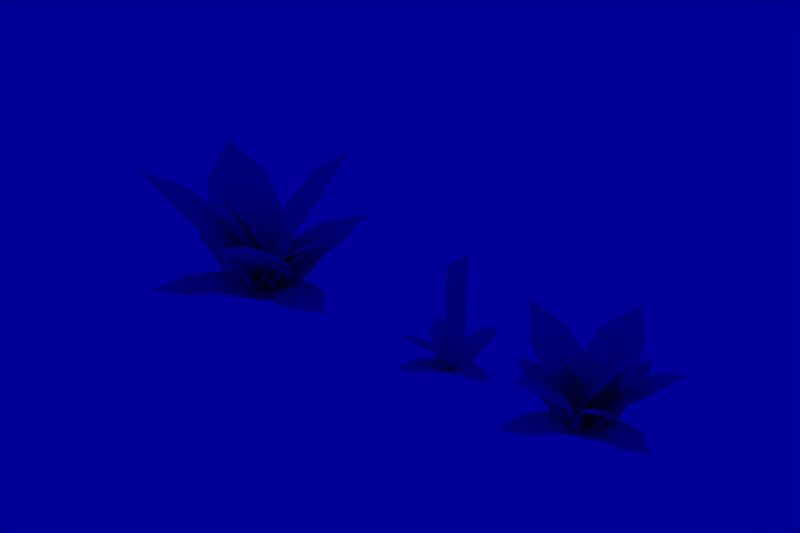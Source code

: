 # Source: fern.blend  (saved by Blender 2.72.0; exported with 4.5.12 LTS)
import bpy
from mathutils import Matrix  # noqa: F401  (used for matrix-valued properties, if any)

bpy.ops.wm.read_factory_settings(use_empty=True)
scene = bpy.context.scene
scene.name = '1'

# ---- collections
col_collection_1 = bpy.data.collections.new('Collection 1'); scene.collection.children.link(col_collection_1)
col_collection_2 = bpy.data.collections.new('Collection 2'); scene.collection.children.link(col_collection_2)
col_collection_3 = bpy.data.collections.new('Collection 3'); scene.collection.children.link(col_collection_3)
col_collection_4 = bpy.data.collections.new('Collection 4'); scene.collection.children.link(col_collection_4)
col_collection_5 = bpy.data.collections.new('Collection 5'); scene.collection.children.link(col_collection_5)
col_collection_6 = bpy.data.collections.new('Collection 6'); scene.collection.children.link(col_collection_6)
col_collection_7 = bpy.data.collections.new('Collection 7'); scene.collection.children.link(col_collection_7)
col_collection_8 = bpy.data.collections.new('Collection 8'); scene.collection.children.link(col_collection_8)
col_collection_9 = bpy.data.collections.new('Collection 9'); scene.collection.children.link(col_collection_9)
col_collection_10 = bpy.data.collections.new('Collection 10'); scene.collection.children.link(col_collection_10)
col_collection_11 = bpy.data.collections.new('Collection 11'); scene.collection.children.link(col_collection_11)
col_collection_12 = bpy.data.collections.new('Collection 12'); scene.collection.children.link(col_collection_12)
col_collection_13 = bpy.data.collections.new('Collection 13'); scene.collection.children.link(col_collection_13)
col_collection_14 = bpy.data.collections.new('Collection 14'); scene.collection.children.link(col_collection_14)
col_collection_15 = bpy.data.collections.new('Collection 15'); scene.collection.children.link(col_collection_15)
col_collection_16 = bpy.data.collections.new('Collection 16'); scene.collection.children.link(col_collection_16)
col_collection_17 = bpy.data.collections.new('Collection 17'); scene.collection.children.link(col_collection_17)
col_collection_18 = bpy.data.collections.new('Collection 18'); scene.collection.children.link(col_collection_18)
col_collection_19 = bpy.data.collections.new('Collection 19'); scene.collection.children.link(col_collection_19)
col_collection_20 = bpy.data.collections.new('Collection 20'); scene.collection.children.link(col_collection_20)

# ---- materials (node trees are filled in below, after node groups)
mat_dural_plants_shrubs_fern_texture = bpy.data.materials.new('/dural/plants/shrubs/fern/texture')
mat_dural_plants_shrubs_fern_texture.alpha_threshold = 0.0
mat_dural_plants_shrubs_fern_texture.roughness = 0.5
mat_dural_plants_shrubs_fern_texture.line_color = (0.0, 0.0, 0.0, 1.0)

# ---- material node trees

# ---- world
world_world = bpy.data.worlds.new('World'); scene.world = world_world
world_world.color = (0.0, 0.0, 0.6)
world_world.use_sun_shadow = False
world_world.sun_shadow_jitter_overblur = 0.0
world_world.cycles.sampling_method = 'MANUAL'
world_world.cycles.sample_map_resolution = 256

# ---- meshes
me_fern_baby = bpy.data.meshes.new('fern_baby')
me_fern_baby.from_pydata([(-0.0112, -0.2888, 0.2646), (-0.09337, -0.2394, 0.2861), (-0.1609, -0.3632, 0.3436), (0.04803, -0.1865, 0.1797), (-0.04781, -0.1294, 0.2009), (-0.1245, 0.002984, 0.05967), (-0.0108, -0.03357, 0.06932), (0.0007829, 8.535e-05, -0.004409), (0.09033, -0.09455, 0.0489), (-0.1861, -0.2094, 0.2733), (-0.1552, -0.09425, 0.1899), (-0.111, -0.2718, 0.0475), (-0.1698, -0.2289, 0.06238), (-0.2441, -0.3128, 0.03595), (-0.03641, -0.191, 0.04712), (-0.1039, -0.1401, 0.06187), (-0.1043, 0.008397, 0.009687), (-0.03165, -0.04325, 0.02558), (0.0007829, 8.535e-05, -0.004409), (0.03898, -0.09803, 0.01091), (-0.2277, -0.1851, 0.04651), (-0.172, -0.09027, 0.04596), (0.2665, 0.005209, 0.07659), (0.2522, -0.06224, 0.08167), (0.3545, -0.08991, 0.0659), (0.1696, 0.03704, 0.06817), (0.152, -0.04083, 0.0716), (0.03374, -0.09303, 0.002757), (0.04653, -0.01355, 0.02782), (0.0007829, 8.535e-05, -0.004409), (0.06609, 0.06841, 0.02514), (0.2401, -0.1262, 0.05837), (0.1389, -0.1157, 0.04699), (-0.2905, 0.1148, 0.1334), (-0.2369, 0.1778, 0.1534), (-0.334, 0.2671, 0.1573), (-0.2025, 0.0309, 0.1004), (-0.1395, 0.1038, 0.1203), (0.01715, 0.1154, 0.03162), (-0.04062, 0.03017, 0.04468), (0.0007829, 8.535e-05, -0.004409), (-0.1081, -0.0462, 0.025), (-0.1885, 0.2464, 0.1388), (-0.08394, 0.1838, 0.1067), (-0.03606, 0.311, 0.1334), (0.04465, 0.2934, 0.1538), (0.07766, 0.421, 0.158), (-0.06841, 0.1938, 0.1), (0.02539, 0.1725, 0.1206), (0.11, 0.03992, 0.03239), (0.007498, 0.05075, 0.04476), (0.0007829, 8.535e-05, -0.004409), (-0.09152, 0.07437, 0.02441), (0.128, 0.283, 0.1399), (0.1222, 0.1613, 0.1076), (0.008604, 0.1159, -0.004386), (0.008604, -0.09486, -0.004386), (0.008603, 0.1159, 0.8006), (0.008603, -0.09486, 0.8006), (0.005596, -0.09486, 0.8006), (0.005596, 0.1159, 0.8006), (0.005596, -0.09486, -0.004386), (0.005596, 0.1159, -0.004386)], [], [(0, 1, 2), (0, 3, 4, 1), (5, 6, 7), (8, 7, 6), (1, 9, 2), (1, 4, 10, 9), (6, 5, 10, 4), (8, 6, 4, 3), (11, 12, 13), (11, 14, 15, 12), (16, 17, 18), (19, 18, 17), (12, 20, 13), (12, 15, 21, 20), (17, 16, 21, 15), (19, 17, 15, 14), (22, 23, 24), (22, 25, 26, 23), (27, 28, 29), (30, 29, 28), (23, 31, 24), (23, 26, 32, 31), (28, 27, 32, 26), (30, 28, 26, 25), (33, 34, 35), (33, 36, 37, 34), (38, 39, 40), (41, 40, 39), (34, 42, 35), (34, 37, 43, 42), (39, 38, 43, 37), (41, 39, 37, 36), (44, 45, 46), (44, 47, 48, 45), (49, 50, 51), (52, 51, 50), (45, 53, 46), (45, 48, 54, 53), (50, 49, 54, 48), (52, 50, 48, 47), (57, 55, 56, 58), (60, 62, 61, 59)])
_uv = me_fern_baby.uv_layers.new(name='UVTex')
_uv.uv.foreach_set('vector', [0.7523, 0.9409, 0.7258, 0.7771, 0.9986, 0.6905, 0.7523, 0.9409, 0.4492, 0.9741, 0.4453, 0.7872, 0.7258, 0.7771, 0.142, 0.5259, 0.1423, 0.7718, -0.002772, 0.7488, 0.1409, 0.9854, -0.002772, 0.7488, 0.1423, 0.7718, 0.7258, 0.7771, 0.7229, 0.5812, 0.9986, 0.6905, 0.7258, 0.7771, 0.4453, 0.7872, 0.4502, 0.5511, 0.7229, 0.5812, 0.1423, 0.7718, 0.142, 0.5259, 0.4502, 0.5511, 0.4453, 0.7872, 0.1409, 0.9854, 0.1423, 0.7718, 0.4453, 0.7872, 0.4492, 0.9741, 0.7523, 0.9409, 0.7258, 0.7771, 0.9986, 0.6905, 0.7523, 0.9409, 0.4492, 0.9741, 0.4453, 0.7872, 0.7258, 0.7771, 0.142, 0.5259, 0.1423, 0.7718, -0.002772, 0.7488, 0.1409, 0.9854, -0.002772, 0.7488, 0.1423, 0.7718, 0.7258, 0.7771, 0.7229, 0.5812, 0.9986, 0.6905, 0.7258, 0.7771, 0.4453, 0.7872, 0.4502, 0.5511, 0.7229, 0.5812, 0.1423, 0.7718, 0.142, 0.5259, 0.4502, 0.5511, 0.4453, 0.7872, 0.1409, 0.9854, 0.1423, 0.7718, 0.4453, 0.7872, 0.4492, 0.9741, 0.7523, 0.9409, 0.7258, 0.7771, 0.9986, 0.6905, 0.7523, 0.9409, 0.4492, 0.9741, 0.4453, 0.7872, 0.7258, 0.7771, 0.142, 0.5259, 0.1423, 0.7718, -0.002772, 0.7488, 0.1409, 0.9854, -0.002772, 0.7488, 0.1423, 0.7718, 0.7258, 0.7771, 0.7229, 0.5812, 0.9986, 0.6905, 0.7258, 0.7771, 0.4453, 0.7872, 0.4502, 0.5511, 0.7229, 0.5812, 0.1423, 0.7718, 0.142, 0.5259, 0.4502, 0.5511, 0.4453, 0.7872, 0.1409, 0.9854, 0.1423, 0.7718, 0.4453, 0.7872, 0.4492, 0.9741, 0.7523, 0.9409, 0.7258, 0.7771, 0.9986, 0.6905, 0.7523, 0.9409, 0.4492, 0.9741, 0.4453, 0.7872, 0.7258, 0.7771, 0.142, 0.5259, 0.1423, 0.7718, -0.002772, 0.7488, 0.1409, 0.9854, -0.002772, 0.7488, 0.1423, 0.7718, 0.7258, 0.7771, 0.7229, 0.5812, 0.9986, 0.6905, 0.7258, 0.7771, 0.4453, 0.7872, 0.4502, 0.5511, 0.7229, 0.5812, 0.1423, 0.7718, 0.142, 0.5259, 0.4502, 0.5511, 0.4453, 0.7872, 0.1409, 0.9854, 0.1423, 0.7718, 0.4453, 0.7872, 0.4492, 0.9741, 0.7523, 0.9409, 0.7258, 0.7771, 0.9986, 0.6905, 0.7523, 0.9409, 0.4492, 0.9741, 0.4453, 0.7872, 0.7258, 0.7771, 0.142, 0.5259, 0.1423, 0.7718, -0.002772, 0.7488, 0.1409, 0.9854, -0.002772, 0.7488, 0.1423, 0.7718, 0.7258, 0.7771, 0.7229, 0.5812, 0.9986, 0.6905, 0.7258, 0.7771, 0.4453, 0.7872, 0.4502, 0.5511, 0.7229, 0.5812, 0.1423, 0.7718, 0.142, 0.5259, 0.4502, 0.5511, 0.4453, 0.7872, 0.1409, 0.9854, 0.1423, 0.7718, 0.4453, 0.7872, 0.4492, 0.9741, 0.5954, 0.414, 0.9999, 0.414, 0.9999, 0.5782, 0.5954, 0.5782, 0.5954, 0.4179, 0.9999, 0.4179, 0.9999, 0.5821, 0.5954, 0.5821])
_uv.active_render = True
_uv = me_fern_baby.uv_layers.new(name='UVMap')
_uv.uv.foreach_set('vector', [0.0, 0.0, 0.0, 0.0, 0.0, 0.0, 0.0, 0.0, 0.0, 0.0, 0.0, 0.0, 0.0, 0.0, 0.0, 0.0, 0.0, 0.0, 0.0, 0.0, 0.0, 0.0, 0.0, 0.0, 0.0, 0.0, 0.0, 0.0, 0.0, 0.0, 0.0, 0.0, 0.0, 0.0, 0.0, 0.0, 0.0, 0.0, 0.0, 0.0, 0.0, 0.0, 0.0, 0.0, 0.0, 0.0, 0.0, 0.0, 0.0, 0.0, 0.0, 0.0, 0.0, 0.0, 0.0, 0.0, 0.0, 0.0, 0.0, 0.0, 0.0, 0.0, 0.0, 0.0, 0.0, 0.0, 0.0, 0.0, 0.0, 0.0, 0.0, 0.0, 0.0, 0.0, 0.0, 0.0, 0.0, 0.0, 0.0, 0.0, 0.0, 0.0, 0.0, 0.0, 0.0, 0.0, 0.0, 0.0, 0.0, 0.0, 0.0, 0.0, 0.0, 0.0, 0.0, 0.0, 0.0, 0.0, 0.0, 0.0, 0.0, 0.0, 0.0, 0.0, 0.0, 0.0, 0.0, 0.0, 0.0, 0.0, 0.0, 0.0, 0.0, 0.0, 0.0, 0.0, 0.0, 0.0, 0.0, 0.0, 0.0, 0.0, 0.0, 0.0, 0.0, 0.0, 0.0, 0.0, 0.0, 0.0, 0.0, 0.0, 0.0, 0.0, 0.0, 0.0, 0.0, 0.0, 0.0, 0.0, 0.0, 0.0, 0.0, 0.0, 0.0, 0.0, 0.0, 0.0, 0.0, 0.0, 0.0, 0.0, 0.0, 0.0, 0.0, 0.0, 0.0, 0.0, 0.0, 0.0, 0.0, 0.0, 0.0, 0.0, 0.0, 0.0, 0.0, 0.0, 0.0, 0.0, 0.0, 0.0, 0.0, 0.0, 0.0, 0.0, 0.0, 0.0, 0.0, 0.0, 0.0, 0.0, 0.0, 0.0, 0.0, 0.0, 0.0, 0.0, 0.0, 0.0, 0.0, 0.0, 0.0, 0.0, 0.0, 0.0, 0.0, 0.0, 0.0, 0.0, 0.0, 0.0, 0.0, 0.0, 0.0, 0.0, 0.0, 0.0, 0.0, 0.0, 0.0, 0.0, 0.0, 0.0, 0.0, 0.0, 0.0, 0.0, 0.0, 0.0, 0.0, 0.0, 0.0, 0.0, 0.0, 0.0, 0.0, 0.0, 0.0, 0.0, 0.0, 0.0, 0.0, 0.0, 0.0, 0.0, 0.0, 0.0, 0.0, 0.0, 0.0, 0.0, 0.0, 0.0, 0.0, 0.0, 0.0, 0.0, 0.0, 0.0, 0.0, 0.0, 0.0, 0.0, 0.0, 0.0, 0.0, 0.0, 0.0, 0.0, 0.0, 0.0, 0.0, 0.0, 0.0, 0.0, 0.0, 0.0, 0.0, 0.0, 0.0, 0.0, 0.0, 0.0, 0.0, 0.0, 0.0, 0.0, 0.0, 0.0, 0.5997, 0.5901, 1.0, 0.5901, 1.0, 0.4099, 0.5997, 0.4099, 0.5997, 0.5901, 1.0, 0.5901, 1.0, 0.4099, 0.5997, 0.4099])
me_fern_baby.materials.append(mat_dural_plants_shrubs_fern_texture)
me_fern_baby.use_remesh_preserve_volume = False
me_fern_baby.use_remesh_preserve_attributes = False
me_fern_baby.use_mirror_vertex_groups = False
me_fern_baby.update()
me_fern_large = bpy.data.meshes.new('fern_large')
me_fern_large.from_pydata([(-0.7513, 0.08723, 0.66), (-0.6081, 0.2782, 0.7135), (-0.8975, 0.4767, 0.8568), (-0.513, -0.0854, 0.4488), (-0.3473, 0.1375, 0.5014), (3.722e-05, 0.2939, 0.1499), (-0.1193, 0.02154, 0.1739), (-0.0389, -0.01567, -0.009643), (-0.296, -0.2135, 0.1231), (-0.5104, 0.5002, 0.6818), (-0.233, 0.3946, 0.4741), (-0.64, -0.1215, 0.2752), (-0.606, 0.04258, 0.328), (-0.8705, 0.1053, 0.3436), (-0.3978, -0.1793, 0.1999), (-0.3567, 0.01186, 0.2545), (-0.08794, 0.2029, 0.08174), (-0.1064, -0.01025, 0.09353), (-0.002665, -0.01556, -0.009643), (-0.152, -0.2123, 0.03867), (-0.5878, 0.2164, 0.3103), (-0.3371, 0.2135, 0.2406), (0.439, 0.1814, 0.4713), (0.4204, 0.01102, 0.5097), (0.6719, -0.005756, 0.6126), (0.2286, 0.2009, 0.3196), (0.2077, 0.002532, 0.3574), (0.05034, -0.2212, 0.1049), (0.02442, -0.009245, 0.1222), (-0.0389, -0.01567, -0.009643), (0.04759, 0.2006, 0.08568), (0.4413, -0.1619, 0.487), (0.2312, -0.1982, 0.3378), (-0.2542, -0.5876, 0.7549), (-0.3997, -0.3967, 0.7964), (-0.6484, -0.6064, 0.9876), (-0.04803, -0.4289, 0.5052), (-0.219, -0.2087, 0.5442), (-0.315, 0.1181, 0.1565), (-0.07918, -0.06037, 0.1841), (-0.0389, -0.01567, -0.009643), (0.1009, -0.2938, 0.148), (-0.5927, -0.2523, 0.7619), (-0.4415, -0.03922, 0.5133), (0.4788, -0.3788, 0.5786), (0.2908, -0.4717, 0.6256), (0.439, -0.742, 0.7514), (0.3604, -0.149, 0.393), (0.1421, -0.258, 0.4393), (-0.1922, -0.2429, 0.1305), (0.009384, -0.07673, 0.1516), (-0.0389, -0.01567, -0.009643), (0.241, 0.03745, 0.1069), (0.1262, -0.607, 0.5978), (-0.0494, -0.4142, 0.4153), (0.4754, 0.3983, 0.5786), (0.5198, 0.1933, 0.6256), (0.8181, 0.2713, 0.7514), (0.2237, 0.3393, 0.393), (0.2764, 0.1011, 0.4393), (0.1805, -0.2195, 0.1305), (0.0683, 0.01643, 0.1516), (-0.002665, -0.01556, -0.009643), (0.01387, 0.2689, 0.1069), (0.611, 0.0007675, 0.5978), (0.3814, -0.1227, 0.4153), (0.09347, 0.4234, 0.86), (0.2485, 0.235, 0.878), (0.4724, 0.4205, 1.121), (-0.08745, 0.3008, 0.5711), (0.09502, 0.08517, 0.5834), (0.2356, -0.1633, 0.1507), (-0.01333, -0.004091, 0.1922), (-0.0389, -0.01567, -0.009643), (-0.206, 0.2236, 0.1844), (0.4529, 0.1085, 0.8325), (0.3303, -0.06523, 0.5392), (-0.2472, -0.61, 0.1039), (-0.3758, -0.5164, 0.1364), (-0.5381, -0.6998, 0.07862), (-0.084, -0.4333, 0.103), (-0.2317, -0.3221, 0.1353), (-0.2326, 0.002615, 0.02118), (-0.07359, -0.1103, 0.05594), (-0.002665, -0.01556, -0.009643), (0.08086, -0.2301, 0.02386), (-0.5023, -0.4206, 0.1017), (-0.3805, -0.2132, 0.1005), (0.5784, -0.004356, 0.1675), (0.5472, -0.1519, 0.1786), (0.7709, -0.2124, 0.1441), (0.3664, 0.06525, 0.1491), (0.3281, -0.105, 0.1566), (0.0694, -0.2192, 0.006028), (0.09738, -0.04538, 0.06083), (-0.002665, -0.01556, -0.009643), (0.1402, 0.1339, 0.05498), (0.5208, -0.2917, 0.1277), (0.2995, -0.2688, 0.1028), (-0.6397, 0.2353, 0.2918), (-0.5224, 0.3732, 0.3354), (-0.7347, 0.5683, 0.344), (-0.4471, 0.05184, 0.2195), (-0.3093, 0.2112, 0.2631), (0.03313, 0.2367, 0.06916), (-0.09322, 0.05023, 0.09771), (-0.002665, -0.01556, -0.009643), (-0.2408, -0.1168, 0.05467), (-0.4167, 0.523, 0.3036), (-0.1879, 0.3862, 0.2333), (-0.08323, 0.6644, 0.2916), (0.09327, 0.6258, 0.3364), (0.1655, 0.9049, 0.3456), (-0.154, 0.4082, 0.2188), (0.05115, 0.3616, 0.2637), (0.2362, 0.07155, 0.07083), (0.01202, 0.09524, 0.09788), (-0.002665, -0.01556, -0.009643), (-0.2045, 0.1469, 0.05339), (0.2755, 0.6031, 0.3058), (0.2629, 0.3369, 0.2353), (0.04988, -0.2395, 0.6386), (-0.09277, -0.1454, 0.6476), (-0.1885, -0.2881, 0.8496), (0.1283, -0.1521, 0.414), (-0.03875, -0.04631, 0.4189), (-0.2083, 0.04224, 0.1108), (-0.006589, -0.006879, 0.1327), (-0.002665, -0.01556, -0.009643), (0.1701, -0.1181, 0.131), (-0.2581, -0.109, 0.6222), (-0.2297, -0.0004608, 0.3949)], [], [(0, 1, 2), (0, 3, 4, 1), (5, 6, 7), (8, 7, 6), (1, 9, 2), (1, 4, 10, 9), (6, 5, 10, 4), (8, 6, 4, 3), (11, 12, 13), (11, 14, 15, 12), (16, 17, 18), (19, 18, 17), (12, 20, 13), (12, 15, 21, 20), (17, 16, 21, 15), (19, 17, 15, 14), (22, 23, 24), (22, 25, 26, 23), (27, 28, 29), (30, 29, 28), (23, 31, 24), (23, 26, 32, 31), (28, 27, 32, 26), (30, 28, 26, 25), (33, 34, 35), (33, 36, 37, 34), (38, 39, 40), (41, 40, 39), (34, 42, 35), (34, 37, 43, 42), (39, 38, 43, 37), (41, 39, 37, 36), (44, 45, 46), (44, 47, 48, 45), (49, 50, 51), (52, 51, 50), (45, 53, 46), (45, 48, 54, 53), (50, 49, 54, 48), (52, 50, 48, 47), (55, 56, 57), (55, 58, 59, 56), (60, 61, 62), (63, 62, 61), (56, 64, 57), (56, 59, 65, 64), (61, 60, 65, 59), (63, 61, 59, 58), (66, 67, 68), (66, 69, 70, 67), (71, 72, 73), (74, 73, 72), (67, 75, 68), (67, 70, 76, 75), (72, 71, 76, 70), (74, 72, 70, 69), (77, 78, 79), (77, 80, 81, 78), (82, 83, 84), (85, 84, 83), (78, 86, 79), (78, 81, 87, 86), (83, 82, 87, 81), (85, 83, 81, 80), (88, 89, 90), (88, 91, 92, 89), (93, 94, 95), (96, 95, 94), (89, 97, 90), (89, 92, 98, 97), (94, 93, 98, 92), (96, 94, 92, 91), (99, 100, 101), (99, 102, 103, 100), (104, 105, 106), (107, 106, 105), (100, 108, 101), (100, 103, 109, 108), (105, 104, 109, 103), (107, 105, 103, 102), (110, 111, 112), (110, 113, 114, 111), (115, 116, 117), (118, 117, 116), (111, 119, 112), (111, 114, 120, 119), (116, 115, 120, 114), (118, 116, 114, 113), (121, 122, 123), (121, 124, 125, 122), (126, 127, 128), (129, 128, 127), (122, 130, 123), (122, 125, 131, 130), (127, 126, 131, 125), (129, 127, 125, 124)])
_uv = me_fern_large.uv_layers.new(name='UVTex')
_uv.uv.foreach_set('vector', [0.7523, 0.9387, 0.7258, 0.7749, 0.9986, 0.6882, 0.7523, 0.9387, 0.4492, 0.9718, 0.4453, 0.785, 0.7258, 0.7749, 0.142, 0.5237, 0.1423, 0.7696, -0.002772, 0.7466, 0.1409, 0.9832, -0.002772, 0.7466, 0.1423, 0.7696, 0.7258, 0.7749, 0.7229, 0.579, 0.9986, 0.6882, 0.7258, 0.7749, 0.4453, 0.785, 0.4502, 0.5488, 0.7229, 0.579, 0.1423, 0.7696, 0.142, 0.5237, 0.4502, 0.5488, 0.4453, 0.785, 0.1409, 0.9832, 0.1423, 0.7696, 0.4453, 0.785, 0.4492, 0.9718, 0.7523, 0.4116, 0.7258, 0.2478, 0.9986, 0.1612, 0.7523, 0.4116, 0.4492, 0.4448, 0.4453, 0.2579, 0.7258, 0.2478, 0.142, -0.003409, 0.1423, 0.2425, -0.002772, 0.2195, 0.1409, 0.4561, -0.002772, 0.2195, 0.1423, 0.2425, 0.7258, 0.2478, 0.7229, 0.05192, 0.9986, 0.1612, 0.7258, 0.2478, 0.4453, 0.2579, 0.4502, 0.02177, 0.7229, 0.05192, 0.1423, 0.2425, 0.142, -0.003409, 0.4502, 0.02177, 0.4453, 0.2579, 0.1409, 0.4561, 0.1423, 0.2425, 0.4453, 0.2579, 0.4492, 0.4448, 0.7523, 0.9387, 0.7258, 0.7749, 0.9986, 0.6882, 0.7523, 0.9387, 0.4492, 0.9718, 0.4453, 0.785, 0.7258, 0.7749, 0.142, 0.5237, 0.1423, 0.7696, -0.002772, 0.7466, 0.1409, 0.9832, -0.002772, 0.7466, 0.1423, 0.7696, 0.7258, 0.7749, 0.7229, 0.579, 0.9986, 0.6882, 0.7258, 0.7749, 0.4453, 0.785, 0.4502, 0.5488, 0.7229, 0.579, 0.1423, 0.7696, 0.142, 0.5237, 0.4502, 0.5488, 0.4453, 0.785, 0.1409, 0.9832, 0.1423, 0.7696, 0.4453, 0.785, 0.4492, 0.9718, 0.7523, 0.9387, 0.7258, 0.7749, 0.9986, 0.6882, 0.7523, 0.9387, 0.4492, 0.9718, 0.4453, 0.785, 0.7258, 0.7749, 0.142, 0.5237, 0.1423, 0.7696, -0.002772, 0.7466, 0.1409, 0.9832, -0.002772, 0.7466, 0.1423, 0.7696, 0.7258, 0.7749, 0.7229, 0.579, 0.9986, 0.6882, 0.7258, 0.7749, 0.4453, 0.785, 0.4502, 0.5488, 0.7229, 0.579, 0.1423, 0.7696, 0.142, 0.5237, 0.4502, 0.5488, 0.4453, 0.785, 0.1409, 0.9832, 0.1423, 0.7696, 0.4453, 0.785, 0.4492, 0.9718, 0.7523, 0.9387, 0.7258, 0.7749, 0.9986, 0.6882, 0.7523, 0.9387, 0.4492, 0.9718, 0.4453, 0.785, 0.7258, 0.7749, 0.142, 0.5237, 0.1423, 0.7696, -0.002772, 0.7466, 0.1409, 0.9832, -0.002772, 0.7466, 0.1423, 0.7696, 0.7258, 0.7749, 0.7229, 0.579, 0.9986, 0.6882, 0.7258, 0.7749, 0.4453, 0.785, 0.4502, 0.5488, 0.7229, 0.579, 0.1423, 0.7696, 0.142, 0.5237, 0.4502, 0.5488, 0.4453, 0.785, 0.1409, 0.9832, 0.1423, 0.7696, 0.4453, 0.785, 0.4492, 0.9718, 0.7523, 0.4116, 0.7258, 0.2478, 0.9986, 0.1612, 0.7523, 0.4116, 0.4492, 0.4448, 0.4453, 0.2579, 0.7258, 0.2478, 0.142, -0.003409, 0.1423, 0.2425, -0.002772, 0.2195, 0.1409, 0.4561, -0.002772, 0.2195, 0.1423, 0.2425, 0.7258, 0.2478, 0.7229, 0.05192, 0.9986, 0.1612, 0.7258, 0.2478, 0.4453, 0.2579, 0.4502, 0.02177, 0.7229, 0.05192, 0.1423, 0.2425, 0.142, -0.003409, 0.4502, 0.02177, 0.4453, 0.2579, 0.1409, 0.4561, 0.1423, 0.2425, 0.4453, 0.2579, 0.4492, 0.4448, 0.7523, 0.9387, 0.7258, 0.7749, 0.9986, 0.6882, 0.7523, 0.9387, 0.4492, 0.9718, 0.4453, 0.785, 0.7258, 0.7749, 0.142, 0.5237, 0.1423, 0.7696, -0.002772, 0.7466, 0.1409, 0.9832, -0.002772, 0.7466, 0.1423, 0.7696, 0.7258, 0.7749, 0.7229, 0.579, 0.9986, 0.6882, 0.7258, 0.7749, 0.4453, 0.785, 0.4502, 0.5488, 0.7229, 0.579, 0.1423, 0.7696, 0.142, 0.5237, 0.4502, 0.5488, 0.4453, 0.785, 0.1409, 0.9832, 0.1423, 0.7696, 0.4453, 0.785, 0.4492, 0.9718, 0.7523, 0.4116, 0.7258, 0.2478, 0.9986, 0.1612, 0.7523, 0.4116, 0.4492, 0.4448, 0.4453, 0.2579, 0.7258, 0.2478, 0.142, -0.003409, 0.1423, 0.2425, -0.002772, 0.2195, 0.1409, 0.4561, -0.002772, 0.2195, 0.1423, 0.2425, 0.7258, 0.2478, 0.7229, 0.05192, 0.9986, 0.1612, 0.7258, 0.2478, 0.4453, 0.2579, 0.4502, 0.02177, 0.7229, 0.05192, 0.1423, 0.2425, 0.142, -0.003409, 0.4502, 0.02177, 0.4453, 0.2579, 0.1409, 0.4561, 0.1423, 0.2425, 0.4453, 0.2579, 0.4492, 0.4448, 0.7523, 0.4116, 0.7258, 0.2478, 0.9986, 0.1612, 0.7523, 0.4116, 0.4492, 0.4448, 0.4453, 0.2579, 0.7258, 0.2478, 0.142, -0.003409, 0.1423, 0.2425, -0.002772, 0.2195, 0.1409, 0.4561, -0.002772, 0.2195, 0.1423, 0.2425, 0.7258, 0.2478, 0.7229, 0.05192, 0.9986, 0.1612, 0.7258, 0.2478, 0.4453, 0.2579, 0.4502, 0.02177, 0.7229, 0.05192, 0.1423, 0.2425, 0.142, -0.003409, 0.4502, 0.02177, 0.4453, 0.2579, 0.1409, 0.4561, 0.1423, 0.2425, 0.4453, 0.2579, 0.4492, 0.4448, 0.7523, 0.4116, 0.7258, 0.2478, 0.9986, 0.1612, 0.7523, 0.4116, 0.4492, 0.4448, 0.4453, 0.2579, 0.7258, 0.2478, 0.142, -0.003409, 0.1423, 0.2425, -0.002772, 0.2195, 0.1409, 0.4561, -0.002772, 0.2195, 0.1423, 0.2425, 0.7258, 0.2478, 0.7229, 0.05192, 0.9986, 0.1612, 0.7258, 0.2478, 0.4453, 0.2579, 0.4502, 0.02177, 0.7229, 0.05192, 0.1423, 0.2425, 0.142, -0.003409, 0.4502, 0.02177, 0.4453, 0.2579, 0.1409, 0.4561, 0.1423, 0.2425, 0.4453, 0.2579, 0.4492, 0.4448, 0.7523, 0.4116, 0.7258, 0.2478, 0.9986, 0.1612, 0.7523, 0.4116, 0.4492, 0.4448, 0.4453, 0.2579, 0.7258, 0.2478, 0.142, -0.003409, 0.1423, 0.2425, -0.002772, 0.2195, 0.1409, 0.4561, -0.002772, 0.2195, 0.1423, 0.2425, 0.7258, 0.2478, 0.7229, 0.05192, 0.9986, 0.1612, 0.7258, 0.2478, 0.4453, 0.2579, 0.4502, 0.02177, 0.7229, 0.05192, 0.1423, 0.2425, 0.142, -0.003409, 0.4502, 0.02177, 0.4453, 0.2579, 0.1409, 0.4561, 0.1423, 0.2425, 0.4453, 0.2579, 0.4492, 0.4448, 0.7523, 0.4116, 0.7258, 0.2478, 0.9986, 0.1612, 0.7523, 0.4116, 0.4492, 0.4448, 0.4453, 0.2579, 0.7258, 0.2478, 0.142, -0.003409, 0.1423, 0.2425, -0.002772, 0.2195, 0.1409, 0.4561, -0.002772, 0.2195, 0.1423, 0.2425, 0.7258, 0.2478, 0.7229, 0.05192, 0.9986, 0.1612, 0.7258, 0.2478, 0.4453, 0.2579, 0.4502, 0.02177, 0.7229, 0.05192, 0.1423, 0.2425, 0.142, -0.003409, 0.4502, 0.02177, 0.4453, 0.2579, 0.1409, 0.4561, 0.1423, 0.2425, 0.4453, 0.2579, 0.4492, 0.4448])
me_fern_large.materials.append(mat_dural_plants_shrubs_fern_texture)
me_fern_large.use_remesh_preserve_volume = False
me_fern_large.use_remesh_preserve_attributes = False
me_fern_large.use_mirror_vertex_groups = False
me_fern_large.update()
me_fern = bpy.data.meshes.new('fern')
me_fern.from_pydata([(-0.1989, 0.4233, 0.4367), (-0.04138, 0.4117, 0.4721), (-0.03418, 0.6439, 0.5669), (-0.21, 0.2289, 0.297), (-0.0266, 0.2162, 0.3318), (0.1846, 0.07861, 0.09918), (-0.009756, 0.04779, 0.1151), (-0.001763, -0.0103, -0.006381), (-0.2038, 0.06225, 0.08145), (0.1172, 0.4366, 0.4512), (0.1575, 0.2444, 0.3137), (-0.4235, -0.08042, 0.1821), (-0.401, 0.02818, 0.217), (-0.576, 0.06966, 0.2274), (-0.2632, -0.1187, 0.1323), (-0.236, 0.007845, 0.1684), (-0.05819, 0.1343, 0.05409), (-0.0704, -0.006781, 0.06189), (-0.001763, -0.0103, -0.006381), (-0.1006, -0.1405, 0.02559), (-0.389, 0.1432, 0.2053), (-0.2231, 0.1413, 0.1592), (0.2788, -0.2061, 0.3119), (0.1772, -0.2566, 0.3373), (0.2577, -0.4027, 0.4054), (0.2144, -0.08193, 0.2115), (0.09648, -0.1412, 0.2365), (-0.0844, -0.1334, 0.06943), (0.02443, -0.04327, 0.08086), (-0.001763, -0.0103, -0.006381), (0.1496, 0.01879, 0.0567), (0.08827, -0.33, 0.3222), (-0.006957, -0.2259, 0.2235), (-0.3972, -0.09465, 0.4995), (-0.3429, 0.05456, 0.527), (-0.5485, 0.1182, 0.6535), (-0.2352, -0.1528, 0.3343), (-0.1736, 0.02106, 0.3601), (-0.02588, 0.1913, 0.1035), (-0.04105, -0.003821, 0.1219), (-0.001763, -0.0103, -0.006381), (-0.1067, -0.1875, 0.09791), (-0.3314, 0.2137, 0.5041), (-0.1587, 0.2056, 0.3396), (-0.01911, -0.4283, 0.3829), (-0.138, -0.3568, 0.414), (-0.2357, -0.5359, 0.4972), (0.06661, -0.2803, 0.2601), (-0.07208, -0.1977, 0.2907), (-0.1831, -0.006102, 0.08635), (-0.01853, -0.059, 0.1003), (-0.001763, -0.0103, -0.006381), (0.1278, -0.1472, 0.07077), (-0.2722, -0.3135, 0.3955), (-0.2275, -0.1468, 0.2748), (0.3146, 0.2635, 0.3829), (0.344, 0.1279, 0.414), (0.5414, 0.1795, 0.4972), (0.1481, 0.2246, 0.2601), (0.1829, 0.06691, 0.2907), (0.1194, -0.1452, 0.08635), (0.04519, 0.01087, 0.1003), (-0.001763, -0.0103, -0.006381), (0.009181, 0.1779, 0.07077), (0.4043, 0.0005079, 0.3955), (0.2524, -0.08117, 0.2748), (0.2901, 0.0728, 0.5691), (0.2405, -0.08085, 0.581), (0.4239, -0.1393, 0.7419), (0.1572, 0.1298, 0.3779), (0.1022, -0.04887, 0.386), (0.01405, -0.2159, 0.09971), (0.01382, -0.0204, 0.1272), (-0.001763, -0.0103, -0.006381), (0.07181, 0.1682, 0.122), (0.2431, -0.2399, 0.5509), (0.1025, -0.2337, 0.3568), (-0.1635, -0.4037, 0.06874), (-0.2487, -0.3417, 0.09027), (-0.3561, -0.4631, 0.05203), (-0.05559, -0.2868, 0.06819), (-0.1533, -0.2131, 0.08953), (-0.1539, 0.001731, 0.01402), (-0.0487, -0.07301, 0.03702), (-0.001763, -0.0103, -0.006381), (0.05351, -0.1523, 0.01579), (-0.3324, -0.2783, 0.0673), (-0.2518, -0.1411, 0.06651), (0.3827, -0.002882, 0.1108), (0.3621, -0.1005, 0.1182), (0.5101, -0.1405, 0.09537), (0.2425, 0.04318, 0.09864), (0.2171, -0.0695, 0.1036), (0.04593, -0.145, 0.003989), (0.06444, -0.03003, 0.04025), (-0.001763, -0.0103, -0.006381), (0.09275, 0.08858, 0.03638), (0.3446, -0.193, 0.08447), (0.1982, -0.1778, 0.068), (-0.4233, 0.1557, 0.1931), (-0.3457, 0.2469, 0.2219), (-0.4862, 0.3761, 0.2276), (-0.2959, 0.0343, 0.1453), (-0.2047, 0.1397, 0.1741), (0.02192, 0.1566, 0.04576), (-0.06168, 0.03324, 0.06466), (-0.001763, -0.0103, -0.006381), (-0.1594, -0.07728, 0.03618), (-0.2757, 0.3461, 0.2009), (-0.1244, 0.2556, 0.1543), (-0.05508, 0.4396, 0.193), (0.06172, 0.4141, 0.2226), (0.1095, 0.5988, 0.2287), (-0.1019, 0.2701, 0.1448), (0.03384, 0.2393, 0.1745), (0.1563, 0.04735, 0.04687), (0.007954, 0.06302, 0.06477), (-0.001763, -0.0103, -0.006381), (-0.1353, 0.09719, 0.03533), (0.1823, 0.3991, 0.2024), (0.174, 0.2229, 0.1557), (0.03301, -0.1585, 0.4226), (-0.06139, -0.09618, 0.4285), (-0.1247, -0.1906, 0.5622), (0.0849, -0.1007, 0.274), (-0.02564, -0.03065, 0.2772), (-0.1378, 0.02795, 0.0733), (-0.00436, -0.004552, 0.08778), (-0.001763, -0.0103, -0.006381), (0.1125, -0.07814, 0.08668), (-0.1708, -0.07215, 0.4117), (-0.152, -0.0003049, 0.2613)], [], [(0, 1, 2), (0, 3, 4, 1), (5, 6, 7), (8, 7, 6), (1, 9, 2), (1, 4, 10, 9), (6, 5, 10, 4), (8, 6, 4, 3), (11, 12, 13), (11, 14, 15, 12), (16, 17, 18), (19, 18, 17), (12, 20, 13), (12, 15, 21, 20), (17, 16, 21, 15), (19, 17, 15, 14), (22, 23, 24), (22, 25, 26, 23), (27, 28, 29), (30, 29, 28), (23, 31, 24), (23, 26, 32, 31), (28, 27, 32, 26), (30, 28, 26, 25), (33, 34, 35), (33, 36, 37, 34), (38, 39, 40), (41, 40, 39), (34, 42, 35), (34, 37, 43, 42), (39, 38, 43, 37), (41, 39, 37, 36), (44, 45, 46), (44, 47, 48, 45), (49, 50, 51), (52, 51, 50), (45, 53, 46), (45, 48, 54, 53), (50, 49, 54, 48), (52, 50, 48, 47), (55, 56, 57), (55, 58, 59, 56), (60, 61, 62), (63, 62, 61), (56, 64, 57), (56, 59, 65, 64), (61, 60, 65, 59), (63, 61, 59, 58), (66, 67, 68), (66, 69, 70, 67), (71, 72, 73), (74, 73, 72), (67, 75, 68), (67, 70, 76, 75), (72, 71, 76, 70), (74, 72, 70, 69), (77, 78, 79), (77, 80, 81, 78), (82, 83, 84), (85, 84, 83), (78, 86, 79), (78, 81, 87, 86), (83, 82, 87, 81), (85, 83, 81, 80), (88, 89, 90), (88, 91, 92, 89), (93, 94, 95), (96, 95, 94), (89, 97, 90), (89, 92, 98, 97), (94, 93, 98, 92), (96, 94, 92, 91), (99, 100, 101), (99, 102, 103, 100), (104, 105, 106), (107, 106, 105), (100, 108, 101), (100, 103, 109, 108), (105, 104, 109, 103), (107, 105, 103, 102), (110, 111, 112), (110, 113, 114, 111), (115, 116, 117), (118, 117, 116), (111, 119, 112), (111, 114, 120, 119), (116, 115, 120, 114), (118, 116, 114, 113), (121, 122, 123), (121, 124, 125, 122), (126, 127, 128), (129, 128, 127), (122, 130, 123), (122, 125, 131, 130), (127, 126, 131, 125), (129, 127, 125, 124)])
_uv = me_fern.uv_layers.new(name='UVTex')
_uv.uv.foreach_set('vector', [0.7523, 0.9418, 0.7258, 0.778, 0.9986, 0.6913, 0.7523, 0.9418, 0.4492, 0.9749, 0.4453, 0.7881, 0.7258, 0.778, 0.142, 0.5268, 0.1423, 0.7727, -0.002772, 0.7497, 0.1409, 0.9863, -0.002772, 0.7497, 0.1423, 0.7727, 0.7258, 0.778, 0.7229, 0.5821, 0.9986, 0.6913, 0.7258, 0.778, 0.4453, 0.7881, 0.4502, 0.5519, 0.7229, 0.5821, 0.1423, 0.7727, 0.142, 0.5268, 0.4502, 0.5519, 0.4453, 0.7881, 0.1409, 0.9863, 0.1423, 0.7727, 0.4453, 0.7881, 0.4492, 0.9749, 0.7523, 0.9418, 0.7258, 0.778, 0.9986, 0.6913, 0.7523, 0.9418, 0.4492, 0.9749, 0.4453, 0.7881, 0.7258, 0.778, 0.142, 0.5268, 0.1423, 0.7727, -0.002772, 0.7497, 0.1409, 0.9863, -0.002772, 0.7497, 0.1423, 0.7727, 0.7258, 0.778, 0.7229, 0.5821, 0.9986, 0.6913, 0.7258, 0.778, 0.4453, 0.7881, 0.4502, 0.5519, 0.7229, 0.5821, 0.1423, 0.7727, 0.142, 0.5268, 0.4502, 0.5519, 0.4453, 0.7881, 0.1409, 0.9863, 0.1423, 0.7727, 0.4453, 0.7881, 0.4492, 0.9749, 0.7523, 0.9418, 0.7258, 0.778, 0.9986, 0.6913, 0.7523, 0.9418, 0.4492, 0.9749, 0.4453, 0.7881, 0.7258, 0.778, 0.142, 0.5268, 0.1423, 0.7727, -0.002772, 0.7497, 0.1409, 0.9863, -0.002772, 0.7497, 0.1423, 0.7727, 0.7258, 0.778, 0.7229, 0.5821, 0.9986, 0.6913, 0.7258, 0.778, 0.4453, 0.7881, 0.4502, 0.5519, 0.7229, 0.5821, 0.1423, 0.7727, 0.142, 0.5268, 0.4502, 0.5519, 0.4453, 0.7881, 0.1409, 0.9863, 0.1423, 0.7727, 0.4453, 0.7881, 0.4492, 0.9749, 0.7523, 0.9418, 0.7258, 0.778, 0.9986, 0.6913, 0.7523, 0.9418, 0.4492, 0.9749, 0.4453, 0.7881, 0.7258, 0.778, 0.142, 0.5268, 0.1423, 0.7727, -0.002772, 0.7497, 0.1409, 0.9863, -0.002772, 0.7497, 0.1423, 0.7727, 0.7258, 0.778, 0.7229, 0.5821, 0.9986, 0.6913, 0.7258, 0.778, 0.4453, 0.7881, 0.4502, 0.5519, 0.7229, 0.5821, 0.1423, 0.7727, 0.142, 0.5268, 0.4502, 0.5519, 0.4453, 0.7881, 0.1409, 0.9863, 0.1423, 0.7727, 0.4453, 0.7881, 0.4492, 0.9749, 0.7523, 0.4116, 0.7258, 0.2478, 0.9986, 0.1612, 0.7523, 0.4116, 0.4492, 0.4448, 0.4453, 0.2579, 0.7258, 0.2478, 0.142, -0.003409, 0.1423, 0.2425, -0.002772, 0.2195, 0.1409, 0.4561, -0.002772, 0.2195, 0.1423, 0.2425, 0.7258, 0.2478, 0.7229, 0.05192, 0.9986, 0.1612, 0.7258, 0.2478, 0.4453, 0.2579, 0.4502, 0.02177, 0.7229, 0.05192, 0.1423, 0.2425, 0.142, -0.003409, 0.4502, 0.02177, 0.4453, 0.2579, 0.1409, 0.4561, 0.1423, 0.2425, 0.4453, 0.2579, 0.4492, 0.4448, 0.7523, 0.9418, 0.7258, 0.778, 0.9986, 0.6913, 0.7523, 0.9418, 0.4492, 0.9749, 0.4453, 0.7881, 0.7258, 0.778, 0.142, 0.5268, 0.1423, 0.7727, -0.002772, 0.7497, 0.1409, 0.9863, -0.002772, 0.7497, 0.1423, 0.7727, 0.7258, 0.778, 0.7229, 0.5821, 0.9986, 0.6913, 0.7258, 0.778, 0.4453, 0.7881, 0.4502, 0.5519, 0.7229, 0.5821, 0.1423, 0.7727, 0.142, 0.5268, 0.4502, 0.5519, 0.4453, 0.7881, 0.1409, 0.9863, 0.1423, 0.7727, 0.4453, 0.7881, 0.4492, 0.9749, 0.7523, 0.9418, 0.7258, 0.778, 0.9986, 0.6913, 0.7523, 0.9418, 0.4492, 0.9749, 0.4453, 0.7881, 0.7258, 0.778, 0.142, 0.5268, 0.1423, 0.7727, -0.002772, 0.7497, 0.1409, 0.9863, -0.002772, 0.7497, 0.1423, 0.7727, 0.7258, 0.778, 0.7229, 0.5821, 0.9986, 0.6913, 0.7258, 0.778, 0.4453, 0.7881, 0.4502, 0.5519, 0.7229, 0.5821, 0.1423, 0.7727, 0.142, 0.5268, 0.4502, 0.5519, 0.4453, 0.7881, 0.1409, 0.9863, 0.1423, 0.7727, 0.4453, 0.7881, 0.4492, 0.9749, 0.7523, 0.4116, 0.7258, 0.2478, 0.9986, 0.1612, 0.7523, 0.4116, 0.4492, 0.4448, 0.4453, 0.2579, 0.7258, 0.2478, 0.142, -0.003409, 0.1423, 0.2425, -0.002772, 0.2195, 0.1409, 0.4561, -0.002772, 0.2195, 0.1423, 0.2425, 0.7258, 0.2478, 0.7229, 0.05192, 0.9986, 0.1612, 0.7258, 0.2478, 0.4453, 0.2579, 0.4502, 0.02177, 0.7229, 0.05192, 0.1423, 0.2425, 0.142, -0.003409, 0.4502, 0.02177, 0.4453, 0.2579, 0.1409, 0.4561, 0.1423, 0.2425, 0.4453, 0.2579, 0.4492, 0.4448, 0.7523, 0.4116, 0.7258, 0.2478, 0.9986, 0.1612, 0.7523, 0.4116, 0.4492, 0.4448, 0.4453, 0.2579, 0.7258, 0.2478, 0.142, -0.003409, 0.1423, 0.2425, -0.002772, 0.2195, 0.1409, 0.4561, -0.002772, 0.2195, 0.1423, 0.2425, 0.7258, 0.2478, 0.7229, 0.05192, 0.9986, 0.1612, 0.7258, 0.2478, 0.4453, 0.2579, 0.4502, 0.02177, 0.7229, 0.05192, 0.1423, 0.2425, 0.142, -0.003409, 0.4502, 0.02177, 0.4453, 0.2579, 0.1409, 0.4561, 0.1423, 0.2425, 0.4453, 0.2579, 0.4492, 0.4448, 0.7523, 0.4116, 0.7258, 0.2478, 0.9986, 0.1612, 0.7523, 0.4116, 0.4492, 0.4448, 0.4453, 0.2579, 0.7258, 0.2478, 0.142, -0.003409, 0.1423, 0.2425, -0.002772, 0.2195, 0.1409, 0.4561, -0.002772, 0.2195, 0.1423, 0.2425, 0.7258, 0.2478, 0.7229, 0.05192, 0.9986, 0.1612, 0.7258, 0.2478, 0.4453, 0.2579, 0.4502, 0.02177, 0.7229, 0.05192, 0.1423, 0.2425, 0.142, -0.003409, 0.4502, 0.02177, 0.4453, 0.2579, 0.1409, 0.4561, 0.1423, 0.2425, 0.4453, 0.2579, 0.4492, 0.4448, 0.7523, 0.4116, 0.7258, 0.2478, 0.9986, 0.1612, 0.7523, 0.4116, 0.4492, 0.4448, 0.4453, 0.2579, 0.7258, 0.2478, 0.142, -0.003409, 0.1423, 0.2425, -0.002772, 0.2195, 0.1409, 0.4561, -0.002772, 0.2195, 0.1423, 0.2425, 0.7258, 0.2478, 0.7229, 0.05192, 0.9986, 0.1612, 0.7258, 0.2478, 0.4453, 0.2579, 0.4502, 0.02177, 0.7229, 0.05192, 0.1423, 0.2425, 0.142, -0.003409, 0.4502, 0.02177, 0.4453, 0.2579, 0.1409, 0.4561, 0.1423, 0.2425, 0.4453, 0.2579, 0.4492, 0.4448, 0.7523, 0.9418, 0.7258, 0.778, 0.9986, 0.6913, 0.7523, 0.9418, 0.4492, 0.9749, 0.4453, 0.7881, 0.7258, 0.778, 0.142, 0.5268, 0.1423, 0.7727, -0.002772, 0.7497, 0.1409, 0.9863, -0.002772, 0.7497, 0.1423, 0.7727, 0.7258, 0.778, 0.7229, 0.5821, 0.9986, 0.6913, 0.7258, 0.778, 0.4453, 0.7881, 0.4502, 0.5519, 0.7229, 0.5821, 0.1423, 0.7727, 0.142, 0.5268, 0.4502, 0.5519, 0.4453, 0.7881, 0.1409, 0.9863, 0.1423, 0.7727, 0.4453, 0.7881, 0.4492, 0.9749])
me_fern.materials.append(mat_dural_plants_shrubs_fern_texture)
me_fern.use_remesh_preserve_volume = False
me_fern.use_remesh_preserve_attributes = False
me_fern.use_mirror_vertex_groups = False
me_fern.update()

# ---- objects
ob_fern_baby = bpy.data.objects.new('fern_baby', me_fern_baby)
ob_fern_large = bpy.data.objects.new('fern_large', me_fern_large)
ob_fern = bpy.data.objects.new('fern', me_fern)

# ---- transforms, parenting, visibility, modifiers, constraints
ob_fern_baby.location = (0.0, 0.0, 0.0)
ob_fern_baby.lock_rotations_4d = False
ob_fern_baby.empty_display_type = 'ARROWS'
ob_fern_baby.color = (0.0, 0.0, 0.0, 1.0)
ob_fern_baby.lineart.crease_threshold = 0.0
ob_fern_large.location = (-1.768, 0.0, 0.0)
ob_fern_large.lock_rotations_4d = False
ob_fern_large.empty_display_type = 'ARROWS'
ob_fern_large.color = (0.0, 0.0, 0.0, 1.0)
ob_fern_large.lineart.crease_threshold = 0.0
ob_fern.location = (1.051, 0.0, 0.0)
ob_fern.lock_rotations_4d = False
ob_fern.empty_display_type = 'ARROWS'
ob_fern.color = (0.0, 0.0, 0.0, 1.0)
ob_fern.lineart.crease_threshold = 0.0

# ---- collection membership
col_collection_1.objects.link(ob_fern_baby)
col_collection_1.objects.link(ob_fern_large)
col_collection_1.objects.link(ob_fern)
col_collection_2.objects.link(ob_fern_baby)
col_collection_2.objects.link(ob_fern_large)
col_collection_2.objects.link(ob_fern)
col_collection_3.objects.link(ob_fern_baby)
col_collection_3.objects.link(ob_fern_large)
col_collection_3.objects.link(ob_fern)
col_collection_4.objects.link(ob_fern_baby)
col_collection_4.objects.link(ob_fern_large)
col_collection_4.objects.link(ob_fern)
col_collection_5.objects.link(ob_fern_baby)
col_collection_5.objects.link(ob_fern_large)
col_collection_5.objects.link(ob_fern)
col_collection_6.objects.link(ob_fern_baby)
col_collection_6.objects.link(ob_fern_large)
col_collection_6.objects.link(ob_fern)
col_collection_7.objects.link(ob_fern_baby)
col_collection_7.objects.link(ob_fern_large)
col_collection_7.objects.link(ob_fern)
col_collection_8.objects.link(ob_fern_baby)
col_collection_8.objects.link(ob_fern_large)
col_collection_8.objects.link(ob_fern)
col_collection_9.objects.link(ob_fern_baby)
col_collection_9.objects.link(ob_fern_large)
col_collection_9.objects.link(ob_fern)
col_collection_10.objects.link(ob_fern_baby)
col_collection_10.objects.link(ob_fern_large)
col_collection_10.objects.link(ob_fern)
col_collection_11.objects.link(ob_fern_baby)
col_collection_11.objects.link(ob_fern_large)
col_collection_11.objects.link(ob_fern)
col_collection_12.objects.link(ob_fern_baby)
col_collection_12.objects.link(ob_fern_large)
col_collection_12.objects.link(ob_fern)
col_collection_13.objects.link(ob_fern_baby)
col_collection_13.objects.link(ob_fern_large)
col_collection_13.objects.link(ob_fern)
col_collection_14.objects.link(ob_fern_baby)
col_collection_14.objects.link(ob_fern_large)
col_collection_14.objects.link(ob_fern)
col_collection_15.objects.link(ob_fern_baby)
col_collection_15.objects.link(ob_fern_large)
col_collection_15.objects.link(ob_fern)
col_collection_16.objects.link(ob_fern_baby)
col_collection_16.objects.link(ob_fern_large)
col_collection_16.objects.link(ob_fern)
col_collection_17.objects.link(ob_fern_baby)
col_collection_17.objects.link(ob_fern_large)
col_collection_17.objects.link(ob_fern)
col_collection_18.objects.link(ob_fern_baby)
col_collection_18.objects.link(ob_fern_large)
col_collection_18.objects.link(ob_fern)
col_collection_19.objects.link(ob_fern_baby)
col_collection_19.objects.link(ob_fern_large)
col_collection_19.objects.link(ob_fern)
col_collection_20.objects.link(ob_fern_baby)
col_collection_20.objects.link(ob_fern_large)
col_collection_20.objects.link(ob_fern)

# ---- scene / render settings (as saved in the file)
scene.frame_start = 1; scene.frame_end = 60; scene.frame_set(1)
scene.render.engine = 'BLENDER_EEVEE_NEXT'
scene.render.image_settings.file_format = 'JPEG'
scene.render.image_settings.color_mode = 'RGB'
scene.render.image_settings.quality = 95
scene.render.image_settings.compression = 95
scene.render.resolution_x = 720
scene.render.resolution_y = 480
scene.render.pixel_aspect_x = 10.0
scene.render.pixel_aspect_y = 11.0
scene.render.fps = 30
scene.render.dither_intensity = 0.0
scene.render.use_border = True
scene.render.border_min_x = 0.04531
scene.render.border_max_x = 0.9469
scene.render.use_compositing = False
scene.render.use_sequencer = False
scene.render.bake_margin = 2
scene.render.bake_bias = 0.0
scene.render.use_stamp_time = False
scene.render.use_stamp_date = False
scene.render.use_stamp_frame = False
scene.render.use_stamp_camera = False
scene.render.use_stamp_scene = False
scene.render.use_stamp_filename = False
scene.render.use_stamp_render_time = False
scene.render.stamp_font_size = 0
scene.cycles.use_denoising = False
scene.cycles.samples = 10
scene.cycles.sampling_pattern = 'TABULATED_SOBOL'
scene.cycles.light_sampling_threshold = 0.0
scene.cycles.use_adaptive_sampling = False
scene.cycles.use_light_tree = False
scene.cycles.blur_glossy = 0.0
scene.cycles.volume_bounces = 1
scene.cycles.pixel_filter_type = 'GAUSSIAN'
scene.cycles.sample_clamp_indirect = 0.0
scene.view_settings.view_transform = 'Raw'
bpy.context.view_layer.update()

# ---- added for rendering (the .blend has no active camera): camera
cam_auto = bpy.data.cameras.new('AutoCamera')
cam_auto.lens = 50.0
cam_auto.sensor_width = 36.0
cam_auto.clip_end = 1000.0
ob_auto_camera = bpy.data.objects.new('AutoCamera', cam_auto)
scene.collection.objects.link(ob_auto_camera)
ob_auto_camera.location = (3.81542, -5.14082, 4.03724)
ob_auto_camera.rotation_euler = (1.09748, -7.21219e-08, 0.694738)
scene.camera = ob_auto_camera
bpy.context.view_layer.update()
